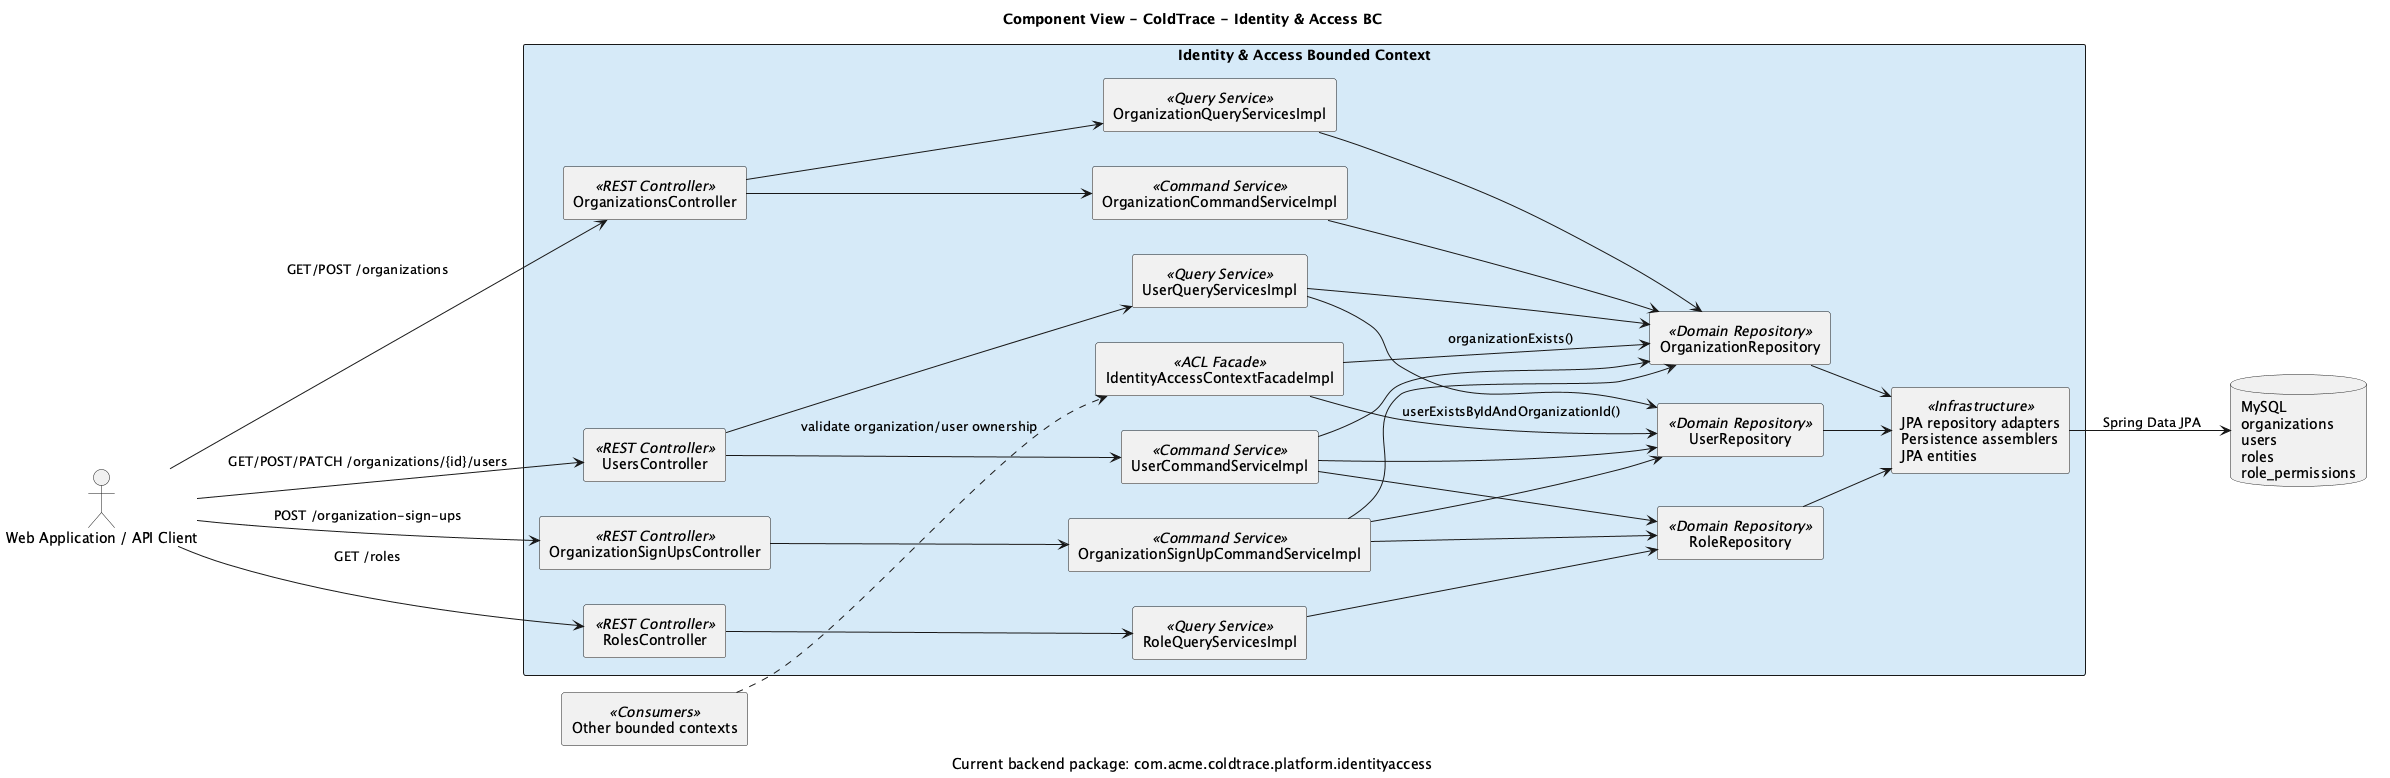

The diagram above was rendered by PlantUML. Its source (embedded in the PNG):
@startuml

title Component View - ColdTrace - Identity & Access BC
caption Current backend package: com.acme.coldtrace.platform.identityaccess

left to right direction
skinparam componentStyle rectangle
skinparam packageStyle rectangle
skinparam shadowing false

actor "Web Application / API Client" as client
database "MySQL\norganizations\nusers\nroles\nrole_permissions" as db

package "Identity & Access Bounded Context" #D6EAF8 {

  [OrganizationSignUpsController] <<REST Controller>> as signup_ctrl
  [OrganizationsController] <<REST Controller>> as org_ctrl
  [UsersController] <<REST Controller>> as users_ctrl
  [RolesController] <<REST Controller>> as roles_ctrl

  [OrganizationSignUpCommandServiceImpl] <<Command Service>> as signup_cmd
  [OrganizationCommandServiceImpl] <<Command Service>> as org_cmd
  [UserCommandServiceImpl] <<Command Service>> as user_cmd

  [OrganizationQueryServicesImpl] <<Query Service>> as org_query
  [UserQueryServicesImpl] <<Query Service>> as user_query
  [RoleQueryServicesImpl] <<Query Service>> as role_query

  [IdentityAccessContextFacadeImpl] <<ACL Facade>> as identity_facade

  [OrganizationRepository] <<Domain Repository>> as org_repo
  [UserRepository] <<Domain Repository>> as user_repo
  [RoleRepository] <<Domain Repository>> as role_repo

  [JPA repository adapters\nPersistence assemblers\nJPA entities] <<Infrastructure>> as persistence
}

component "Other bounded contexts" as other_bcs <<Consumers>>

client --> signup_ctrl : POST /organization-sign-ups
client --> org_ctrl : GET/POST /organizations
client --> users_ctrl : GET/POST/PATCH /organizations/{id}/users
client --> roles_ctrl : GET /roles

signup_ctrl --> signup_cmd
org_ctrl --> org_cmd
org_ctrl --> org_query
users_ctrl --> user_cmd
users_ctrl --> user_query
roles_ctrl --> role_query

signup_cmd --> org_repo
signup_cmd --> user_repo
signup_cmd --> role_repo
org_cmd --> org_repo
org_query --> org_repo
user_cmd --> user_repo
user_cmd --> org_repo
user_cmd --> role_repo
user_query --> user_repo
user_query --> org_repo
role_query --> role_repo

identity_facade --> org_repo : organizationExists()
identity_facade --> user_repo : userExistsByIdAndOrganizationId()
other_bcs ..> identity_facade : validate organization/user ownership

org_repo --> persistence
user_repo --> persistence
role_repo --> persistence
persistence --> db : Spring Data JPA

@enduml